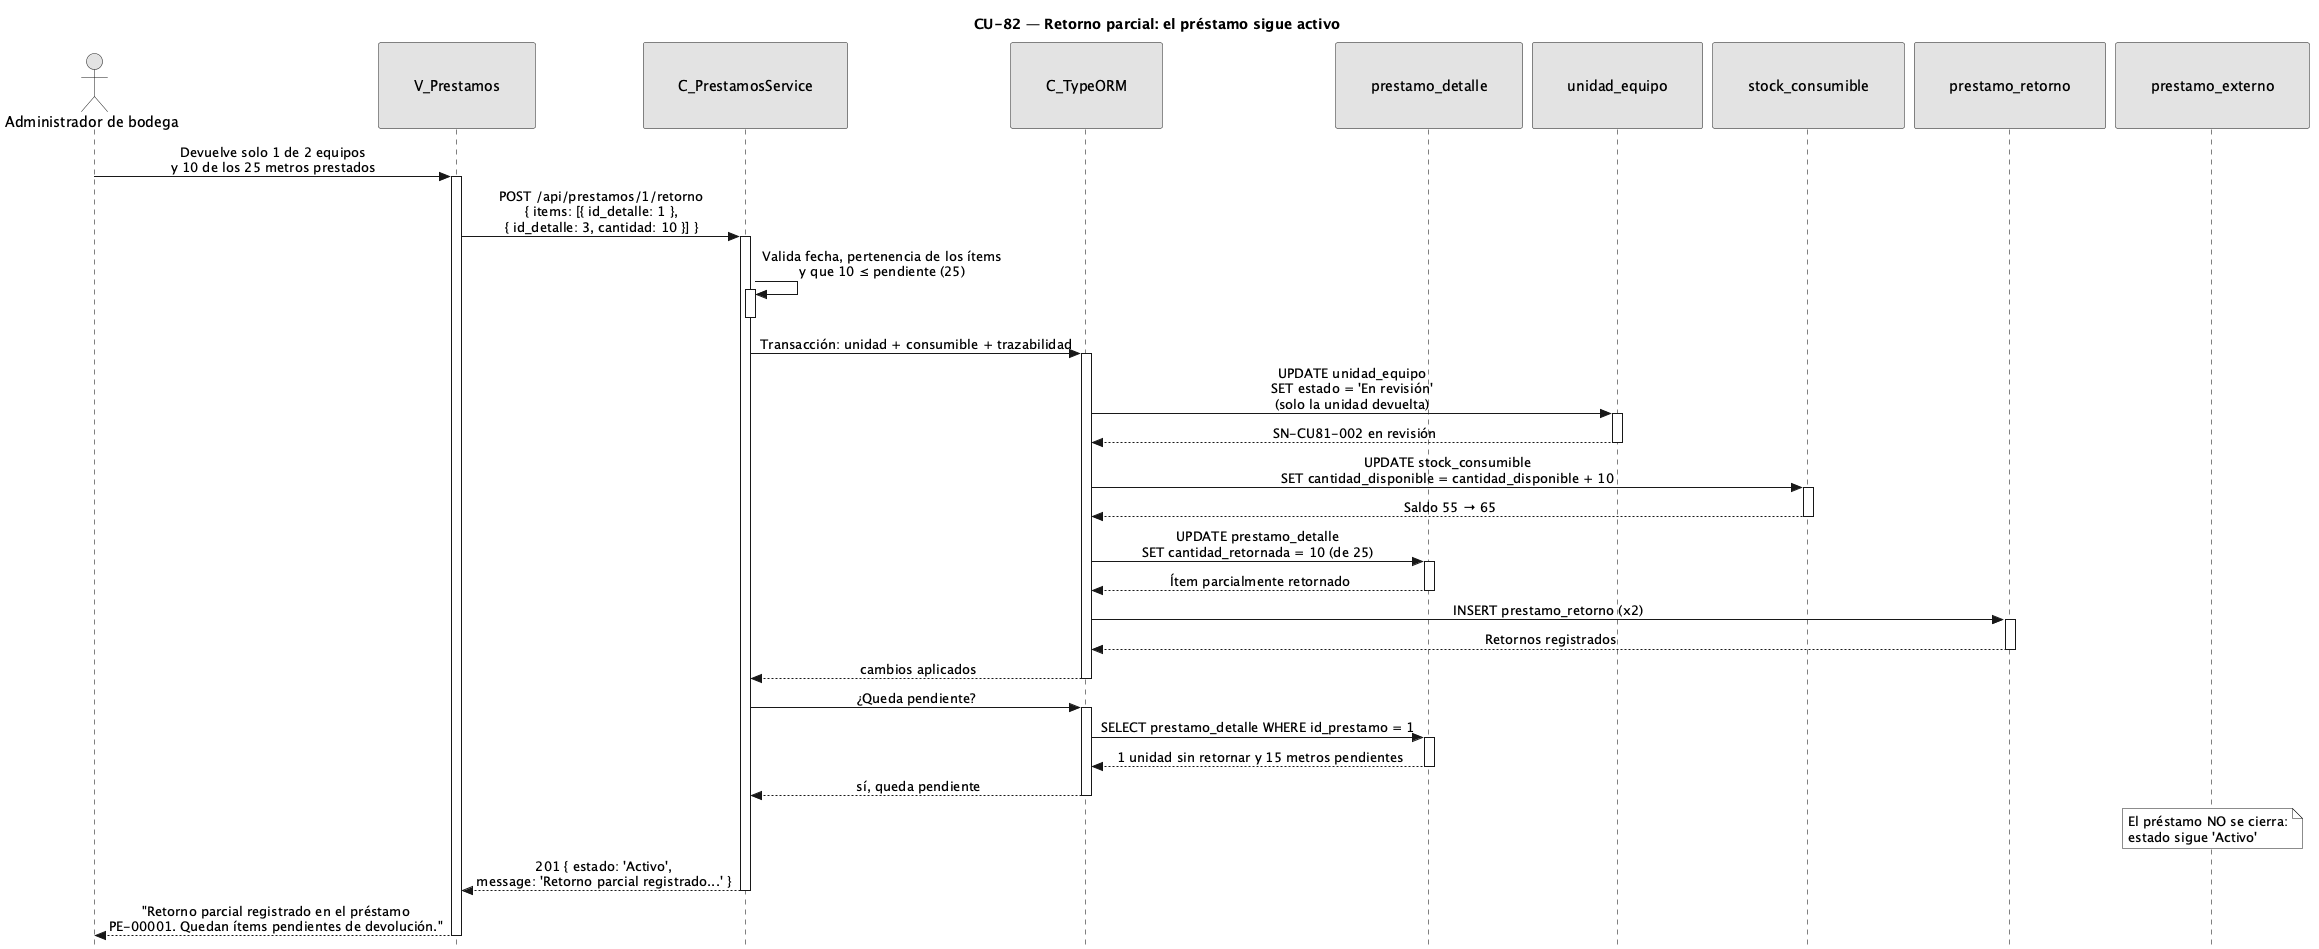

The diagram above was rendered by PlantUML. Its source (embedded in the PNG):
@startuml CU82-normal-parcial
title CU-82 — Retorno parcial: el préstamo sigue activo

skinparam style strictuml
skinparam monochrome true
skinparam shadowing false
skinparam sequenceMessageAlign center
<style>
sequenceDiagram {
  participant {
    padding 35
  }
  actor {
    padding 15
  }
}
</style>
skinparam sequence {
  MessageAlign center
  LifeLineBorderColor black
}
hide footbox

actor "Administrador de bodega" as user
participant "V_Prestamos" as view
participant "C_PrestamosService" as svc
participant "C_TypeORM" as orm
participant "prestamo_detalle" as dent
participant "unidad_equipo" as uent
participant "stock_consumible" as sent
participant "prestamo_retorno" as rent
participant "prestamo_externo" as pent

user -> view : Devuelve solo 1 de 2 equipos\ny 10 de los 25 metros prestados
activate view

view -> svc : POST /api/prestamos/1/retorno\n{ items: [{ id_detalle: 1 },\n{ id_detalle: 3, cantidad: 10 }] }
activate svc

svc -> svc : Valida fecha, pertenencia de los ítems\ny que 10 ≤ pendiente (25)
activate svc
deactivate svc

svc -> orm : Transacción: unidad + consumible + trazabilidad
activate orm
orm -> uent : UPDATE unidad_equipo\nSET estado = 'En revisión'\n(solo la unidad devuelta)
activate uent
uent --> orm : SN-CU81-002 en revisión
deactivate uent
orm -> sent : UPDATE stock_consumible\nSET cantidad_disponible = cantidad_disponible + 10
activate sent
sent --> orm : Saldo 55 → 65
deactivate sent
orm -> dent : UPDATE prestamo_detalle\nSET cantidad_retornada = 10 (de 25)
activate dent
dent --> orm : Ítem parcialmente retornado
deactivate dent
orm -> rent : INSERT prestamo_retorno (x2)
activate rent
rent --> orm : Retornos registrados
deactivate rent
orm --> svc : cambios aplicados
deactivate orm

svc -> orm : ¿Queda pendiente?
activate orm
orm -> dent : SELECT prestamo_detalle WHERE id_prestamo = 1
activate dent
dent --> orm : 1 unidad sin retornar y 15 metros pendientes
deactivate dent
orm --> svc : sí, queda pendiente
deactivate orm

note over pent : El préstamo NO se cierra:\nestado sigue 'Activo'

svc --> view : 201 { estado: 'Activo',\nmessage: 'Retorno parcial registrado...' }
deactivate svc

view --> user : "Retorno parcial registrado en el préstamo\nPE-00001. Quedan ítems pendientes de devolución."
deactivate view

@enduml